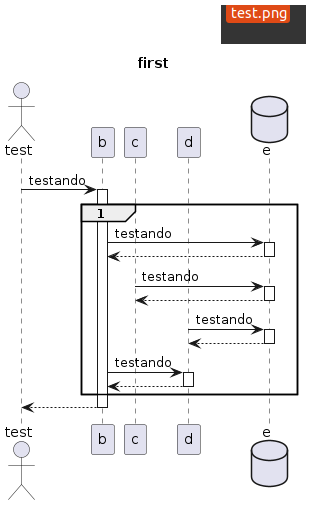

The diagram above was rendered by PlantUML. Its source (embedded in the PNG):
@startuml

!theme test from .

title first

actor test
participant b
participant c
participant d
database    e

test -> b ++ : testando
group 1
    b -> e ++ : testando
    return
    c -> e ++ : testando
    return
    d -> e ++ : testando
    return
    b -> d ++ : testando
    return
end
return

@enduml